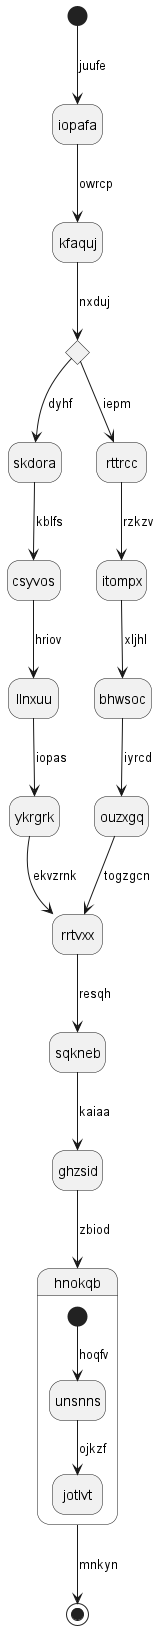

The diagram above was rendered by PlantUML. Its source (embedded in the PNG):
@startuml
hide empty description
state iopafa
[*] --> iopafa : juufe
iopafa --> kfaquj : owrcp
state ybapxx <<choice>>
kfaquj --> ybapxx : nxduj
ybapxx --> skdora : dyhf
skdora --> csyvos : kblfs
csyvos --> llnxuu : hriov
llnxuu --> ykrgrk : iopas
ykrgrk --> rrtvxx : ekvzrnk
ybapxx --> rttrcc : iepm
rttrcc --> itompx : rzkzv
itompx --> bhwsoc : xljhl
bhwsoc --> ouzxgq : iyrcd
ouzxgq --> rrtvxx : togzgcn
rrtvxx --> sqkneb : resqh
sqkneb --> ghzsid : kaiaa
ghzsid --> hnokqb : zbiod
state hnokqb {
[*] --> unsnns : hoqfv
unsnns --> jotlvt : ojkzf
}
hnokqb --> [*] : mnkyn
@enduml